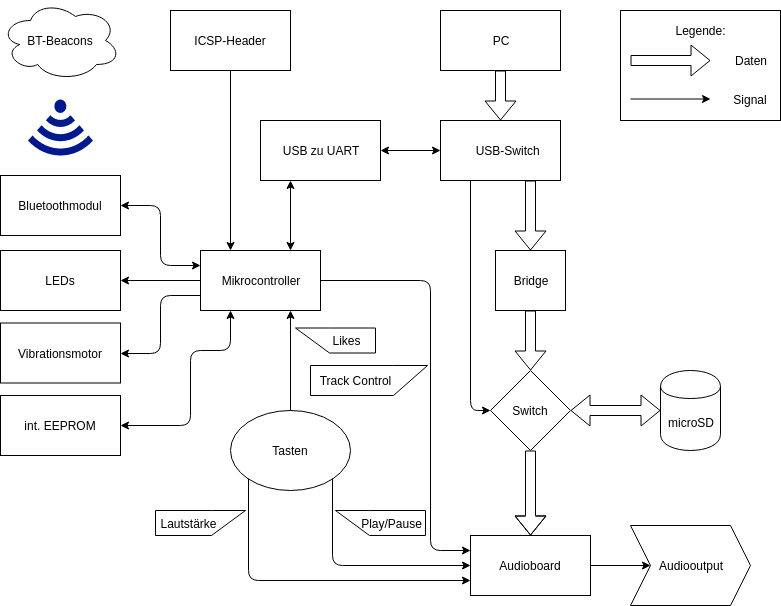

The diagram above was exported from draw.io. Its source (the exported page's mxGraphModel, read from the mxfile embedded in the PNG):
<mxGraphModel dx="1666" dy="731" grid="1" gridSize="10" guides="1" tooltips="1" connect="1" arrows="1" fold="1" page="1" pageScale="1" pageWidth="827" pageHeight="1169" background="#ffffff" math="0" shadow="0">
  <root>
    <mxCell id="0" />
    <mxCell id="1" parent="0" />
    <mxCell id="84" value="" style="rounded=0;whiteSpace=wrap;html=1;" vertex="1" parent="1">
      <mxGeometry x="660" y="20" width="160" height="110" as="geometry" />
    </mxCell>
    <mxCell id="3" value="Switch" style="rhombus;whiteSpace=wrap;html=1;" parent="1" vertex="1">
      <mxGeometry x="530" y="380" width="80" height="80" as="geometry" />
    </mxCell>
    <mxCell id="4" value="USB-Hub" style="rounded=0;whiteSpace=wrap;html=1;" parent="1" vertex="1">
      <mxGeometry x="480" y="130" width="120" height="60" as="geometry" />
    </mxCell>
    <mxCell id="5" value="microSD" style="shape=cylinder;whiteSpace=wrap;html=1;boundedLbl=1;" parent="1" vertex="1">
      <mxGeometry x="700" y="380" width="60" height="80" as="geometry" />
    </mxCell>
    <mxCell id="9" value="" style="endArrow=classic;html=1;exitX=0.25;exitY=1;entryX=0;entryY=0.5;" parent="1" source="4" target="3" edge="1">
      <mxGeometry width="50" height="50" relative="1" as="geometry">
        <mxPoint x="480" y="250" as="sourcePoint" />
        <mxPoint x="530" y="200" as="targetPoint" />
        <Array as="points">
          <mxPoint x="510" y="420" />
        </Array>
      </mxGeometry>
    </mxCell>
    <mxCell id="12" value="" style="shape=flexArrow;endArrow=classic;startArrow=classic;html=1;fillColor=#ffffff;entryX=0;entryY=0.5;" parent="1" edge="1" target="5">
      <mxGeometry width="50" height="50" relative="1" as="geometry">
        <mxPoint x="610" y="420" as="sourcePoint" />
        <mxPoint x="690" y="420" as="targetPoint" />
      </mxGeometry>
    </mxCell>
    <mxCell id="13" value="" style="shape=flexArrow;endArrow=classic;html=1;fillColor=#ffffff;exitX=0.5;exitY=1;entryX=0.5;entryY=0;" parent="1" source="3" target="65" edge="1">
      <mxGeometry width="50" height="50" relative="1" as="geometry">
        <mxPoint x="360" y="620" as="sourcePoint" />
        <mxPoint x="652" y="524" as="targetPoint" />
        <Array as="points">
          <mxPoint x="570" y="525" />
        </Array>
      </mxGeometry>
    </mxCell>
    <mxCell id="14" value="Tasten" style="ellipse;whiteSpace=wrap;html=1;" parent="1" vertex="1">
      <mxGeometry x="270" y="420" width="120" height="80" as="geometry" />
    </mxCell>
    <mxCell id="15" value="Mikrocontroller" style="rounded=0;whiteSpace=wrap;html=1;" parent="1" vertex="1">
      <mxGeometry x="240" y="260" width="120" height="60" as="geometry" />
    </mxCell>
    <mxCell id="24" value="" style="endArrow=classic;html=1;exitX=0.5;exitY=0;entryX=0.75;entryY=1;" parent="1" source="14" target="15" edge="1">
      <mxGeometry width="50" height="50" relative="1" as="geometry">
        <mxPoint x="230" y="350" as="sourcePoint" />
        <mxPoint x="280" y="300" as="targetPoint" />
      </mxGeometry>
    </mxCell>
    <mxCell id="25" value="Likes" style="shape=callout;whiteSpace=wrap;html=1;perimeter=calloutPerimeter;position2=0;direction=south;size=34;position=0;base=25;" parent="1" vertex="1">
      <mxGeometry x="335" y="337.5" width="80" height="25" as="geometry" />
    </mxCell>
    <mxCell id="28" value="Lautstärke" style="shape=callout;whiteSpace=wrap;html=1;perimeter=calloutPerimeter;position2=1;direction=north;size=34;position=0;base=30;" parent="1" vertex="1">
      <mxGeometry x="195" y="520" width="90" height="25" as="geometry" />
    </mxCell>
    <mxCell id="29" value="Play/Pause" style="shape=callout;whiteSpace=wrap;html=1;perimeter=calloutPerimeter;position2=0;direction=south;size=34;position=0;base=30;" parent="1" vertex="1">
      <mxGeometry x="375" y="520" width="90" height="25" as="geometry" />
    </mxCell>
    <mxCell id="30" value="Track Control" style="shape=callout;whiteSpace=wrap;html=1;perimeter=calloutPerimeter;position2=1;direction=north;size=34;position=0;base=30;" parent="1" vertex="1">
      <mxGeometry x="350" y="375" width="117" height="30" as="geometry" />
    </mxCell>
    <mxCell id="32" value="Bluetoothmodul" style="rounded=0;whiteSpace=wrap;html=1;" parent="1" vertex="1">
      <mxGeometry x="40" y="185" width="120" height="60" as="geometry" />
    </mxCell>
    <mxCell id="34" value="PC" style="rounded=0;whiteSpace=wrap;html=1;" parent="1" vertex="1">
      <mxGeometry x="480" y="20" width="120" height="60" as="geometry" />
    </mxCell>
    <mxCell id="40" value="" style="shape=flexArrow;endArrow=classic;html=1;fillColor=#ffffff;exitX=0.5;exitY=1;" parent="1" source="34" target="4" edge="1">
      <mxGeometry width="50" height="50" relative="1" as="geometry">
        <mxPoint x="630" y="110" as="sourcePoint" />
        <mxPoint x="680" y="60" as="targetPoint" />
      </mxGeometry>
    </mxCell>
    <mxCell id="44" value="LEDs" style="rounded=0;whiteSpace=wrap;html=1;" parent="1" vertex="1">
      <mxGeometry x="40" y="260" width="120" height="60" as="geometry" />
    </mxCell>
    <mxCell id="45" value="Vibrationsmotor" style="rounded=0;whiteSpace=wrap;html=1;" parent="1" vertex="1">
      <mxGeometry x="40" y="332.5" width="120" height="60" as="geometry" />
    </mxCell>
    <mxCell id="46" value="" style="endArrow=classic;html=1;exitX=0;exitY=0.5;entryX=1;entryY=0.5;" parent="1" source="15" target="44" edge="1">
      <mxGeometry width="50" height="50" relative="1" as="geometry">
        <mxPoint x="50" y="540" as="sourcePoint" />
        <mxPoint x="100" y="490" as="targetPoint" />
      </mxGeometry>
    </mxCell>
    <mxCell id="47" value="" style="endArrow=classic;html=1;exitX=0;exitY=0.75;entryX=1;entryY=0.5;" parent="1" source="15" target="45" edge="1">
      <mxGeometry width="50" height="50" relative="1" as="geometry">
        <mxPoint x="90" y="520" as="sourcePoint" />
        <mxPoint x="140" y="470" as="targetPoint" />
        <Array as="points">
          <mxPoint x="200" y="305" />
          <mxPoint x="200" y="363" />
        </Array>
      </mxGeometry>
    </mxCell>
    <mxCell id="48" value="ICSP-Header" style="rounded=0;whiteSpace=wrap;html=1;" parent="1" vertex="1">
      <mxGeometry x="210" y="20" width="120" height="60" as="geometry" />
    </mxCell>
    <mxCell id="50" value="" style="endArrow=classic;html=1;exitX=0.5;exitY=1;entryX=0.25;entryY=0;" parent="1" source="48" target="15" edge="1">
      <mxGeometry width="50" height="50" relative="1" as="geometry">
        <mxPoint x="230" y="180" as="sourcePoint" />
        <mxPoint x="280" y="130" as="targetPoint" />
      </mxGeometry>
    </mxCell>
    <mxCell id="52" value="BT-Beacons" style="ellipse;shape=cloud;whiteSpace=wrap;html=1;" parent="1" vertex="1">
      <mxGeometry x="40" y="10" width="120" height="80" as="geometry" />
    </mxCell>
    <mxCell id="53" value="int. EEPROM" style="rounded=0;whiteSpace=wrap;html=1;" vertex="1" parent="1">
      <mxGeometry x="40" y="405" width="120" height="60" as="geometry" />
    </mxCell>
    <mxCell id="55" value="Bridge&lt;br&gt;" style="rounded=0;whiteSpace=wrap;html=1;" vertex="1" parent="1">
      <mxGeometry x="535" y="260" width="70" height="60" as="geometry" />
    </mxCell>
    <mxCell id="58" value="" style="shape=flexArrow;endArrow=classic;html=1;fillColor=#ffffff;exitX=0.75;exitY=1;" edge="1" parent="1" source="4" target="55">
      <mxGeometry width="50" height="50" relative="1" as="geometry">
        <mxPoint x="690" y="280" as="sourcePoint" />
        <mxPoint x="740" y="230" as="targetPoint" />
      </mxGeometry>
    </mxCell>
    <mxCell id="59" value="" style="shape=flexArrow;endArrow=classic;html=1;fillColor=#ffffff;exitX=0.5;exitY=1;entryX=0.5;entryY=0;" edge="1" parent="1" source="55" target="3">
      <mxGeometry width="50" height="50" relative="1" as="geometry">
        <mxPoint x="690" y="340" as="sourcePoint" />
        <mxPoint x="740" y="290" as="targetPoint" />
      </mxGeometry>
    </mxCell>
    <mxCell id="61" value="" style="endArrow=classic;startArrow=classic;html=1;exitX=1;exitY=0.5;entryX=0;entryY=0.25;" edge="1" parent="1" source="32" target="15">
      <mxGeometry width="50" height="50" relative="1" as="geometry">
        <mxPoint x="180" y="220" as="sourcePoint" />
        <mxPoint x="230" y="170" as="targetPoint" />
        <Array as="points">
          <mxPoint x="200" y="215" />
          <mxPoint x="200" y="275" />
        </Array>
      </mxGeometry>
    </mxCell>
    <mxCell id="62" value="" style="endArrow=classic;startArrow=classic;html=1;exitX=1;exitY=0.5;entryX=0.25;entryY=1;" edge="1" parent="1" source="53" target="15">
      <mxGeometry width="50" height="50" relative="1" as="geometry">
        <mxPoint x="180" y="440" as="sourcePoint" />
        <mxPoint x="230" y="390" as="targetPoint" />
        <Array as="points">
          <mxPoint x="230" y="435" />
          <mxPoint x="230" y="360" />
          <mxPoint x="270" y="360" />
        </Array>
      </mxGeometry>
    </mxCell>
    <mxCell id="63" value="Audiooutput" style="shape=step;perimeter=stepPerimeter;whiteSpace=wrap;html=1;fixedSize=1;direction=east;" vertex="1" parent="1">
      <mxGeometry x="670" y="535" width="120" height="80" as="geometry" />
    </mxCell>
    <mxCell id="65" value="Audioboard" style="rounded=0;whiteSpace=wrap;html=1;" vertex="1" parent="1">
      <mxGeometry x="510" y="545" width="120" height="60" as="geometry" />
    </mxCell>
    <mxCell id="70" value="" style="shadow=0;dashed=0;html=1;strokeColor=none;shape=mxgraph.mscae.enterprise.wireless_connection;fillColor=#00188D;direction=south;" vertex="1" parent="1">
      <mxGeometry x="67.5" y="109" width="65" height="61" as="geometry" />
    </mxCell>
    <mxCell id="72" value="" style="endArrow=classic;html=1;exitX=1;exitY=0.5;entryX=0;entryY=0.5;" edge="1" parent="1" source="65" target="63">
      <mxGeometry width="50" height="50" relative="1" as="geometry">
        <mxPoint x="800" y="445" as="sourcePoint" />
        <mxPoint x="850" y="395" as="targetPoint" />
      </mxGeometry>
    </mxCell>
    <mxCell id="76" value="" style="endArrow=classic;html=1;exitX=1;exitY=0.5;entryX=0;entryY=0.25;" edge="1" parent="1" source="15" target="65">
      <mxGeometry width="50" height="50" relative="1" as="geometry">
        <mxPoint x="290" y="710" as="sourcePoint" />
        <mxPoint x="340" y="660" as="targetPoint" />
        <Array as="points">
          <mxPoint x="470" y="290" />
          <mxPoint x="470" y="560" />
        </Array>
      </mxGeometry>
    </mxCell>
    <mxCell id="77" value="" style="endArrow=classic;html=1;exitX=1;exitY=1;entryX=0;entryY=0.5;" edge="1" parent="1" source="14" target="65">
      <mxGeometry width="50" height="50" relative="1" as="geometry">
        <mxPoint x="140" y="710" as="sourcePoint" />
        <mxPoint x="190" y="660" as="targetPoint" />
        <Array as="points">
          <mxPoint x="372" y="575" />
        </Array>
      </mxGeometry>
    </mxCell>
    <mxCell id="78" value="" style="endArrow=classic;html=1;exitX=0;exitY=1;entryX=0;entryY=0.75;" edge="1" parent="1" source="14" target="65">
      <mxGeometry width="50" height="50" relative="1" as="geometry">
        <mxPoint x="90" y="650" as="sourcePoint" />
        <mxPoint x="140" y="600" as="targetPoint" />
        <Array as="points">
          <mxPoint x="288" y="590" />
        </Array>
      </mxGeometry>
    </mxCell>
    <mxCell id="79" value="" style="shape=flexArrow;endArrow=classic;html=1;fillColor=#ffffff;" edge="1" parent="1">
      <mxGeometry width="50" height="50" relative="1" as="geometry">
        <mxPoint x="670" y="70" as="sourcePoint" />
        <mxPoint x="750" y="70" as="targetPoint" />
      </mxGeometry>
    </mxCell>
    <mxCell id="80" value="" style="endArrow=classic;html=1;" edge="1" parent="1">
      <mxGeometry width="50" height="50" relative="1" as="geometry">
        <mxPoint x="670" y="108.5" as="sourcePoint" />
        <mxPoint x="750" y="108.5" as="targetPoint" />
      </mxGeometry>
    </mxCell>
    <mxCell id="82" value="Daten" style="text;html=1;strokeColor=none;fillColor=none;align=center;verticalAlign=middle;whiteSpace=wrap;rounded=0;" vertex="1" parent="1">
      <mxGeometry x="770" y="60" width="40" height="20" as="geometry" />
    </mxCell>
    <mxCell id="83" value="Signal" style="text;html=1;strokeColor=none;fillColor=none;align=center;verticalAlign=middle;whiteSpace=wrap;rounded=0;" vertex="1" parent="1">
      <mxGeometry x="770" y="99" width="40" height="20" as="geometry" />
    </mxCell>
    <mxCell id="86" value="Legende:" style="text;html=1;strokeColor=none;fillColor=none;align=center;verticalAlign=middle;whiteSpace=wrap;rounded=0;" vertex="1" parent="1">
      <mxGeometry x="720" y="30" width="40" height="20" as="geometry" />
    </mxCell>
    <mxCell id="87" value="USB zu UART" style="rounded=0;whiteSpace=wrap;html=1;" vertex="1" parent="1">
      <mxGeometry x="300" y="130" width="120" height="60" as="geometry" />
    </mxCell>
    <mxCell id="89" value="" style="endArrow=classic;startArrow=classic;html=1;exitX=0;exitY=0.5;entryX=1;entryY=0.5;" edge="1" parent="1" source="4" target="87">
      <mxGeometry width="50" height="50" relative="1" as="geometry">
        <mxPoint x="-200" y="220" as="sourcePoint" />
        <mxPoint x="430" y="150" as="targetPoint" />
      </mxGeometry>
    </mxCell>
    <mxCell id="90" value="" style="endArrow=classic;startArrow=classic;html=1;exitX=0.75;exitY=0;entryX=0.25;entryY=1;" edge="1" parent="1" source="15" target="87">
      <mxGeometry width="50" height="50" relative="1" as="geometry">
        <mxPoint x="-140" y="490" as="sourcePoint" />
        <mxPoint x="-90" y="440" as="targetPoint" />
      </mxGeometry>
    </mxCell>
  </root>
</mxGraphModel>